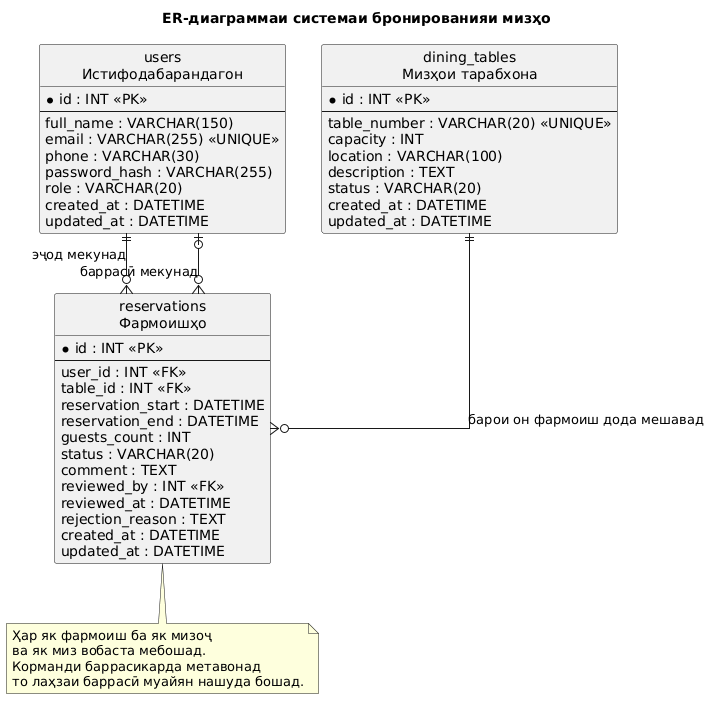

The diagram above was rendered by PlantUML. Its source (embedded in the PNG):
@startuml
title ER-диаграммаи системаи бронированияи мизҳо

hide circle
skinparam linetype ortho
skinparam shadowing false
skinparam entity {
    BackgroundColor White
    BorderColor Black
    FontColor Black
}

entity "users\nИстифодабарандагон" as users {
    * id : INT <<PK>>
    --
    full_name : VARCHAR(150)
    email : VARCHAR(255) <<UNIQUE>>
    phone : VARCHAR(30)
    password_hash : VARCHAR(255)
    role : VARCHAR(20)
    created_at : DATETIME
    updated_at : DATETIME
}

entity "dining_tables\nМизҳои тарабхона" as dining_tables {
    * id : INT <<PK>>
    --
    table_number : VARCHAR(20) <<UNIQUE>>
    capacity : INT
    location : VARCHAR(100)
    description : TEXT
    status : VARCHAR(20)
    created_at : DATETIME
    updated_at : DATETIME
}

entity "reservations\nФармоишҳо" as reservations {
    * id : INT <<PK>>
    --
    user_id : INT <<FK>>
    table_id : INT <<FK>>
    reservation_start : DATETIME
    reservation_end : DATETIME
    guests_count : INT
    status : VARCHAR(20)
    comment : TEXT
    reviewed_by : INT <<FK>>
    reviewed_at : DATETIME
    rejection_reason : TEXT
    created_at : DATETIME
    updated_at : DATETIME
}

users ||--o{ reservations : "эҷод мекунад"
users |o--o{ reservations : "баррасӣ мекунад"
dining_tables ||--o{ reservations : "барои он фармоиш дода мешавад"

note bottom of reservations
  Ҳар як фармоиш ба як мизоҷ
  ва як миз вобаста мебошад.
  Корманди баррасикарда метавонад
  то лаҳзаи баррасӣ муайян нашуда бошад.
end note
@enduml